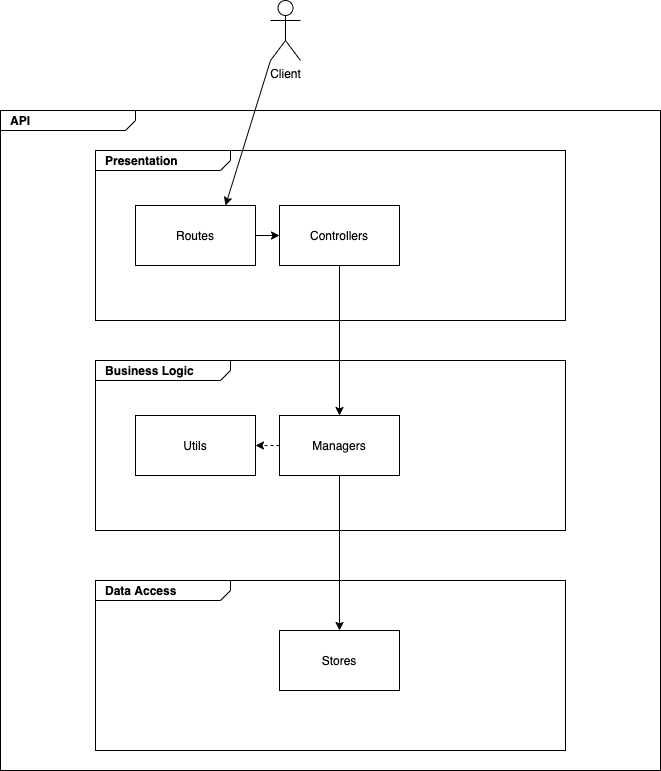

The diagram above was exported from draw.io. Its source (the exported page's mxGraphModel, read from the mxfile embedded in the PNG):
<mxGraphModel dx="1106" dy="852" grid="1" gridSize="10" guides="1" tooltips="1" connect="1" arrows="1" fold="1" page="1" pageScale="1" pageWidth="827" pageHeight="1169" math="0" shadow="0">
  <root>
    <mxCell id="0" />
    <mxCell id="1" parent="0" />
    <mxCell id="2" value="&lt;p style=&quot;margin: 0px ; margin-top: 4px ; margin-left: 10px ; text-align: left&quot;&gt;&lt;b&gt;API&lt;/b&gt;&lt;/p&gt;" style="html=1;shape=mxgraph.sysml.package;align=left;spacingLeft=5;verticalAlign=top;spacingTop=-3;labelX=135;html=1;overflow=fill;" vertex="1" parent="1">
      <mxGeometry x="144" y="710" width="660" height="660" as="geometry" />
    </mxCell>
    <mxCell id="3" value="&lt;p style=&quot;margin: 0px ; margin-top: 4px ; margin-left: 10px ; text-align: left&quot;&gt;&lt;b&gt;Presentation&lt;/b&gt;&lt;/p&gt;" style="html=1;shape=mxgraph.sysml.package;align=left;spacingLeft=5;verticalAlign=top;spacingTop=-3;labelX=135;html=1;overflow=fill;" vertex="1" parent="1">
      <mxGeometry x="239" y="750" width="470" height="170" as="geometry" />
    </mxCell>
    <mxCell id="4" value="&lt;p style=&quot;margin: 0px ; margin-top: 4px ; margin-left: 10px ; text-align: left&quot;&gt;&lt;b&gt;Business Logic&lt;/b&gt;&lt;/p&gt;" style="html=1;shape=mxgraph.sysml.package;align=left;spacingLeft=5;verticalAlign=top;spacingTop=-3;labelX=135;html=1;overflow=fill;" vertex="1" parent="1">
      <mxGeometry x="239" y="960" width="470" height="170" as="geometry" />
    </mxCell>
    <mxCell id="5" value="&lt;p style=&quot;margin: 0px ; margin-top: 4px ; margin-left: 10px ; text-align: left&quot;&gt;&lt;b&gt;Data Access&lt;/b&gt;&lt;/p&gt;" style="html=1;shape=mxgraph.sysml.package;align=left;spacingLeft=5;verticalAlign=top;spacingTop=-3;labelX=135;html=1;overflow=fill;" vertex="1" parent="1">
      <mxGeometry x="239" y="1180" width="470" height="170" as="geometry" />
    </mxCell>
    <mxCell id="6" value="Routes" style="rounded=0;whiteSpace=wrap;html=1;" vertex="1" parent="1">
      <mxGeometry x="279" y="805" width="120" height="60" as="geometry" />
    </mxCell>
    <mxCell id="7" value="Controllers" style="rounded=0;whiteSpace=wrap;html=1;" vertex="1" parent="1">
      <mxGeometry x="423" y="805" width="120" height="60" as="geometry" />
    </mxCell>
    <mxCell id="8" value="Managers" style="rounded=0;whiteSpace=wrap;html=1;" vertex="1" parent="1">
      <mxGeometry x="423" y="1015" width="120" height="60" as="geometry" />
    </mxCell>
    <mxCell id="9" value="Utils" style="rounded=0;whiteSpace=wrap;html=1;" vertex="1" parent="1">
      <mxGeometry x="279" y="1015" width="120" height="60" as="geometry" />
    </mxCell>
    <mxCell id="10" value="Stores" style="rounded=0;whiteSpace=wrap;html=1;" vertex="1" parent="1">
      <mxGeometry x="423" y="1230" width="120" height="60" as="geometry" />
    </mxCell>
    <mxCell id="11" value="" style="endArrow=classic;html=1;entryX=0;entryY=0.5;entryDx=0;entryDy=0;exitX=1;exitY=0.5;exitDx=0;exitDy=0;" edge="1" source="6" target="7" parent="1">
      <mxGeometry width="50" height="50" relative="1" as="geometry">
        <mxPoint x="50" y="990" as="sourcePoint" />
        <mxPoint x="100" y="940" as="targetPoint" />
      </mxGeometry>
    </mxCell>
    <mxCell id="12" value="" style="endArrow=classic;html=1;exitX=0.5;exitY=1;exitDx=0;exitDy=0;entryX=0.5;entryY=0;entryDx=0;entryDy=0;" edge="1" source="7" target="8" parent="1">
      <mxGeometry width="50" height="50" relative="1" as="geometry">
        <mxPoint x="70" y="1080" as="sourcePoint" />
        <mxPoint x="120" y="1030" as="targetPoint" />
      </mxGeometry>
    </mxCell>
    <mxCell id="13" value="" style="endArrow=classic;html=1;dashed=1;exitX=0;exitY=0.5;exitDx=0;exitDy=0;entryX=1;entryY=0.5;entryDx=0;entryDy=0;" edge="1" source="8" target="9" parent="1">
      <mxGeometry width="50" height="50" relative="1" as="geometry">
        <mxPoint x="10" y="1120" as="sourcePoint" />
        <mxPoint x="60" y="1070" as="targetPoint" />
      </mxGeometry>
    </mxCell>
    <mxCell id="14" value="" style="endArrow=classic;html=1;entryX=0.5;entryY=0;entryDx=0;entryDy=0;exitX=0.5;exitY=1;exitDx=0;exitDy=0;" edge="1" source="8" target="10" parent="1">
      <mxGeometry width="50" height="50" relative="1" as="geometry">
        <mxPoint x="30" y="1180" as="sourcePoint" />
        <mxPoint x="80" y="1130" as="targetPoint" />
      </mxGeometry>
    </mxCell>
    <mxCell id="15" value="Client" style="shape=umlActor;verticalLabelPosition=bottom;verticalAlign=top;html=1;outlineConnect=0;" vertex="1" parent="1">
      <mxGeometry x="414" y="600" width="30" height="60" as="geometry" />
    </mxCell>
    <mxCell id="16" value="" style="endArrow=classic;html=1;entryX=0.75;entryY=0;entryDx=0;entryDy=0;exitX=0;exitY=1;exitDx=0;exitDy=0;exitPerimeter=0;" edge="1" source="15" target="6" parent="1">
      <mxGeometry width="50" height="50" relative="1" as="geometry">
        <mxPoint x="410" y="650" as="sourcePoint" />
        <mxPoint x="310" y="600" as="targetPoint" />
      </mxGeometry>
    </mxCell>
  </root>
</mxGraphModel>